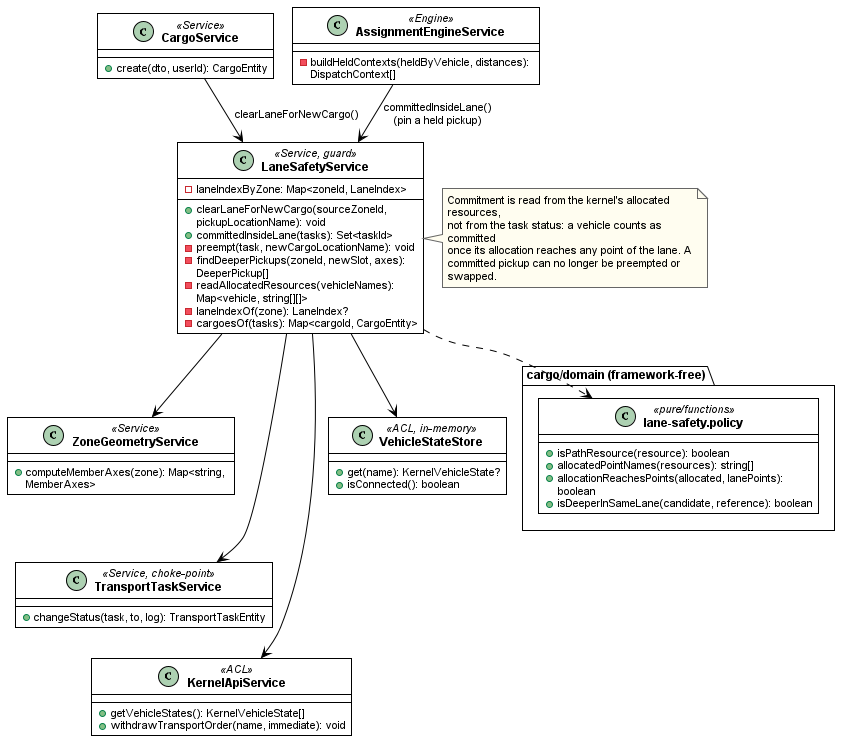

The diagram above was rendered by PlantUML. Its source (embedded in the PNG):
@startuml fig-2-9-1-class-lane-safety
' SDS Figure II-2.9.1 — Class diagram: the Lane Safety Guard
' NEW 2026-08-09. Specified in the SRS (non-UI function #25) and implemented, but
' Section II.2 had no subsection for it. This is the only component allowed to
' revoke a task that is already PICKING_UP.
' Verified against wes/src/cargo/lane-safety.service.ts, domain/lane-safety.policy.ts.
' Render: java -jar plantuml.jar -charset UTF-8 -tpng fig-2-9-1-class-lane-safety.puml
!include _style.iuml
skinparam nodesep 18
skinparam ranksep 30

class LaneSafetyService <<Service, guard>> {
  -laneIndexByZone: Map<zoneId, LaneIndex>
  +clearLaneForNewCargo(sourceZoneId, pickupLocationName): void
  +committedInsideLane(tasks): Set<taskId>
  -preempt(task, newCargoLocationName): void
  -findDeeperPickups(zoneId, newSlot, axes): DeeperPickup[]
  -readAllocatedResources(vehicleNames): Map<vehicle, string[][]>
  -laneIndexOf(zone): LaneIndex?
  -cargoesOf(tasks): Map<cargoId, CargoEntity>
}

class CargoService <<Service>> {
  +create(dto, userId): CargoEntity
}

class AssignmentEngineService <<Engine>> {
  -buildHeldContexts(heldByVehicle, distances): DispatchContext[]
}

package "cargo/domain (framework-free)" {

class "lane-safety.policy" as Policy <<pure/functions>> {
  +isPathResource(resource): boolean
  +allocatedPointNames(resources): string[]
  +allocationReachesPoints(allocated, lanePoints): boolean
  +isDeeperInSameLane(candidate, reference): boolean
}

}

class ZoneGeometryService <<Service>> {
  +computeMemberAxes(zone): Map<string, MemberAxes>
}

class TransportTaskService <<Service, choke-point>> {
  +changeStatus(task, to, log): TransportTaskEntity
}

class KernelApiService <<ACL>> {
  +getVehicleStates(): KernelVehicleState[]
  +withdrawTransportOrder(name, immediate): void
}

class VehicleStateStore <<ACL, in-memory>> {
  +get(name): KernelVehicleState?
  +isConnected(): boolean
}

ZoneGeometryService -[hidden]- TransportTaskService
TransportTaskService -[hidden]- KernelApiService

CargoService --> LaneSafetyService : clearLaneForNewCargo()
AssignmentEngineService --> LaneSafetyService : committedInsideLane()\n(pin a held pickup)
LaneSafetyService ..> Policy
LaneSafetyService --> ZoneGeometryService
LaneSafetyService --> TransportTaskService
LaneSafetyService --> KernelApiService
LaneSafetyService --> VehicleStateStore

note right of LaneSafetyService
  Commitment is read from the kernel's allocated resources,
  not from the task status: a vehicle counts as committed
  once its allocation reaches any point of the lane. A
  committed pickup can no longer be preempted or swapped.
end note

@enduml